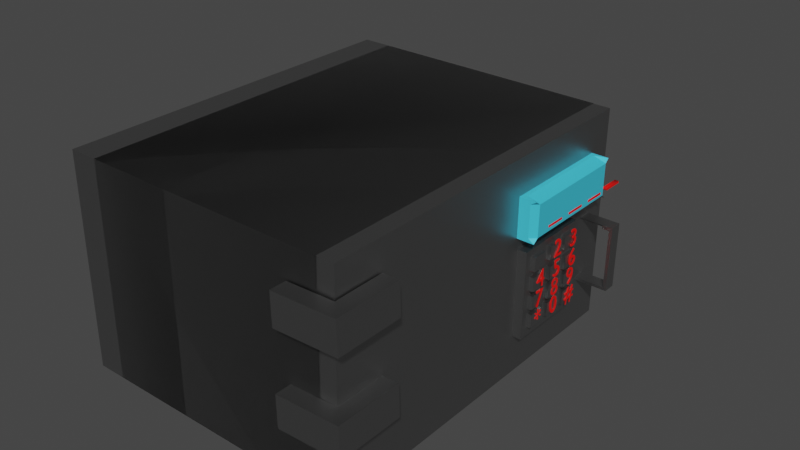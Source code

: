 # Source: safe_med_tal.blend  (saved by Blender 4.0.36; exported with 4.5.12 LTS)
import bpy
from mathutils import Matrix  # noqa: F401  (used for matrix-valued properties, if any)

bpy.ops.wm.read_factory_settings(use_empty=True)
scene = bpy.context.scene
scene.name = 'Scene'

# ---- collections
col_collection = bpy.data.collections.new('Collection'); scene.collection.children.link(col_collection)

# ---- materials (node trees are filled in below, after node groups)
mat_material = bpy.data.materials.new('Material')
mat_material.alpha_threshold = 0.0
mat_material.use_transparent_shadow = False
mat_material.line_color = (0.0, 0.0, 0.0, 1.0)
mat_material_001 = bpy.data.materials.new('Material.001')
mat_material_001.use_transparent_shadow = False
mat_knap_farve = bpy.data.materials.new('knap farve')
mat_knap_farve.use_transparent_shadow = False

# ---- material node trees
mat_material.use_nodes = True; mat_material.node_tree.nodes.clear()
_N = mat_material.node_tree.nodes; _L = mat_material.node_tree.links
n0 = _N.new('ShaderNodeOutputMaterial'); n0.name = 'Material Output'; n0.location = (300, 300)
n1 = _N.new('ShaderNodeBsdfPrincipled'); n1.name = 'Principled BSDF'; n1.location = (10, 300)
n1.distribution = 'GGX'
n1.subsurface_method = 'BURLEY'
n1.inputs[0].default_value = (0.376, 0.376, 0.376, 1.0)
n1.inputs[1].default_value = 100.0
n1.inputs[2].default_value = 0.4
n1.inputs[3].default_value = 1.45
n1.inputs[27].default_value = (0.0, 0.0, 0.0, 1.0)
n1.inputs[28].default_value = 1.0
_L.new(n1.outputs[0], n0.inputs[0])
n0.is_active_output = True
mat_material_001.use_nodes = True; mat_material_001.node_tree.nodes.clear()
_N = mat_material_001.node_tree.nodes; _L = mat_material_001.node_tree.links
n0 = _N.new('ShaderNodeBsdfPrincipled'); n0.name = 'Principled BSDF'; n0.location = (10, 300)
n0.inputs[0].default_value = (0.0525, 0.5916, 0.8011, 1.0)
n0.inputs[3].default_value = 1.45
n1 = _N.new('ShaderNodeOutputMaterial'); n1.name = 'Material Output'; n1.location = (300, 300)
_L.new(n0.outputs[0], n1.inputs[0])
n1.is_active_output = True
mat_knap_farve.use_nodes = True; mat_knap_farve.node_tree.nodes.clear()
_N = mat_knap_farve.node_tree.nodes; _L = mat_knap_farve.node_tree.links
n0 = _N.new('ShaderNodeBsdfPrincipled'); n0.name = 'Principled BSDF'; n0.location = (10, 300)
n0.inputs[0].default_value = (1.0, 0.00244, 0.0, 1.0)
n0.inputs[3].default_value = 1.45
n1 = _N.new('ShaderNodeOutputMaterial'); n1.name = 'Material Output'; n1.location = (300, 300)
_L.new(n0.outputs[0], n1.inputs[0])
n1.is_active_output = True

# ---- world
world_world = bpy.data.worlds.new('World'); scene.world = world_world
world_world.use_nodes = True; world_world.node_tree.nodes.clear()
_N = world_world.node_tree.nodes; _L = world_world.node_tree.links
n0 = _N.new('ShaderNodeOutputWorld'); n0.name = 'World Output'; n0.location = (300, 300)
n1 = _N.new('ShaderNodeBackground'); n1.name = 'Background'; n1.location = (10, 300)
n1.inputs[0].default_value = (0.05088, 0.05088, 0.05088, 1.0)
_L.new(n1.outputs[0], n0.inputs[0])
n0.is_active_output = True
world_world.color = (0.05088, 0.05088, 0.05088)
world_world.use_sun_shadow = False
world_world.sun_shadow_jitter_overblur = 0.0

# ---- meshes
me_cube = bpy.data.meshes.new('Cube')
me_cube.from_pydata([(1.0, 1.0, 0.5796), (1.0, 1.0, -1.0), (1.0, -1.698, 0.5796), (1.0, -1.698, -1.0), (-1.0, 1.0, 0.5796), (-1.0, 1.0, -1.0), (-1.0, -1.698, 0.5796), (-1.0, -1.698, -1.0), (-0.1632, 1.0, 0.5796), (-0.1632, 1.0, -1.0), (-0.1632, -1.698, 0.5796), (-0.1632, -1.698, -1.0), (-0.789, 1.0, 0.5796), (-0.789, 1.0, -1.0), (-0.789, -1.698, 0.5796), (-0.789, -1.698, -1.0), (0.9804, -1.694, -0.9995), (1.13, -1.688, -1.003), (0.9804, -1.694, 0.5736), (1.13, -1.688, 0.5698), (0.9804, 0.9936, -0.9995), (1.13, 0.999, -1.003), (0.9804, 0.9936, 0.5736), (1.13, 0.999, 0.5698), (1.13, -1.503, -0.7435), (1.254, -1.503, -0.7435), (1.13, -1.503, -0.4542), (1.254, -1.503, -0.4542), (1.13, -0.6566, -0.7435), (1.254, -0.6566, -0.7435), (1.13, -0.6566, -0.4542), (1.254, -0.6566, -0.4542), (1.13, -1.255, -0.3694), (1.13, -1.255, 0.2753), (1.13, -0.6723, -0.3694), (1.13, -0.6723, 0.2753), (1.199, -0.843, -0.3225), (1.199, -0.843, -0.2199), (1.199, -0.7256, -0.3225), (1.199, -0.7256, -0.2199), (1.197, -1.027, -0.3248), (1.197, -1.027, -0.2222), (1.197, -0.9092, -0.3248), (1.197, -0.9092, -0.2222), (1.194, -1.198, -0.327), (1.194, -1.198, -0.2244), (1.194, -1.081, -0.327), (1.194, -1.081, -0.2244), (1.198, -1.215, -0.1724), (1.198, -1.215, -0.06979), (1.198, -1.098, -0.1724), (1.198, -1.098, -0.06979), (1.197, -1.216, -0.0341), (1.197, -1.216, 0.06853), (1.197, -1.099, -0.0341), (1.197, -1.099, 0.06853), (1.198, -1.217, 0.09971), (1.198, -1.217, 0.2023), (1.198, -1.099, 0.09971), (1.198, -1.099, 0.2023), (1.196, -1.032, 0.1013), (1.196, -1.032, 0.2039), (1.196, -0.9147, 0.1013), (1.196, -0.9147, 0.2039), (1.198, -1.033, -0.03281), (1.198, -1.033, 0.06982), (1.198, -0.9153, -0.03281), (1.198, -0.9153, 0.06982), (1.2, -1.031, -0.1765), (1.2, -1.031, -0.07389), (1.2, -0.9134, -0.1765), (1.2, -0.9134, -0.07389), (1.199, -0.8426, -0.174), (1.199, -0.8426, -0.07136), (1.199, -0.7252, -0.174), (1.199, -0.7252, -0.07136), (1.199, -0.8441, -0.03713), (1.199, -0.8441, 0.0655), (1.199, -0.7267, -0.03713), (1.199, -0.7267, 0.0655), (1.198, -0.8442, 0.1005), (1.198, -0.8442, 0.2031), (1.198, -0.7269, 0.1005), (1.198, -0.7269, 0.2031), (1.13, -0.6973, -0.4542), (1.13, -0.6973, -0.7435), (1.13, -1.473, -0.4542), (1.13, -1.473, -0.7435), (0.9804, -1.694, -0.2129), (1.13, -1.688, -0.2167), (0.9804, 0.9936, -0.2129), (1.13, 0.999, -0.2167), (1.13, -1.503, -0.4831), (1.13, -0.6566, -0.4831), (1.254, -0.6973, -0.4831), (1.13, -0.6973, -0.4831), (1.13, -1.473, -0.4831), (1.254, -1.473, -0.4831), (1.13, -1.503, -0.7154), (1.254, -0.6973, -0.7154), (1.13, -0.6973, -0.7154), (1.13, -1.473, -0.7154), (1.254, -1.473, -0.7154), (1.13, -0.6566, -0.7154), (1.254, -1.473, -0.4831), (1.254, -1.503, -0.4543), (1.254, -1.473, -0.7154), (1.254, -1.503, -0.7434), (1.254, -0.6973, -0.4831), (1.254, -0.6566, -0.4543), (1.254, -0.6973, -0.7154), (1.254, -0.6566, -0.7434), (1.254, -0.6973, -0.4831), (1.254, -0.6567, -0.4542), (1.254, -1.473, -0.4831), (1.206, -1.473, -0.4542), (1.254, -1.503, -0.4542), (1.254, -0.6973, -0.7154), (1.254, -0.6567, -0.7435), (1.254, -1.473, -0.7154), (1.254, -1.503, -0.7435), (1.148, 0.6389, -0.5638), (1.14, 0.6389, -0.7944), (1.148, 1.01, -0.563), (1.148, 0.8439, -0.5638), (1.148, 0.7003, -0.5638), (1.14, 0.7003, -0.7944), (1.14, 0.8439, -0.7944), (1.14, 1.01, -0.7936), (0.7967, 1.01, -0.7816), (0.8048, 1.01, -0.551), (1.138, 0.6266, 0.1057), (1.129, 0.6266, -0.1249), (1.137, 0.9979, 0.1064), (1.138, 0.8317, 0.1057), (1.138, 0.6881, 0.1057), (1.129, 0.6881, -0.1249), (1.129, 0.8317, -0.1249), (1.129, 0.9979, -0.1242), (0.7864, 0.9979, -0.1122), (0.7866, 1.12, -0.1129), (0.7947, 1.12, 0.1177), (0.7945, 0.9979, 0.1184), (1.13, -1.527, -0.2912), (1.3, -1.527, -0.2912), (1.134, -1.524, -0.2644), (1.304, -1.524, -0.2644), (1.13, -1.433, -0.2912), (1.3, -1.433, -0.2912), (1.128, -1.458, -0.2668), (1.298, -1.458, -0.2668), (1.3, -1.527, -0.2912), (1.3, -1.526, -0.2648), (1.3, -1.432, -0.2648), (1.3, -1.433, -0.2912), (1.125, -1.527, 0.1722), (1.125, -1.433, 0.1722), (1.125, -1.527, 0.1926), (1.125, -1.433, 0.1926)], [], [(0, 4, 6, 2), (3, 2, 6, 7), (7, 6, 4, 5), (5, 1, 3, 7), (1, 0, 8, 9), (5, 4, 0, 1), (10, 11, 15, 14), (3, 1, 9, 11), (0, 2, 10, 8), (2, 3, 11, 10), (13, 12, 14, 15), (8, 10, 14, 12), (9, 8, 12, 13), (11, 9, 13, 15), (88, 89, 19, 18), (18, 19, 23, 22), (90, 91, 21, 20), (20, 21, 17, 16), (88, 90, 20, 16), (91, 89, 17, 21), (97, 104, 106, 102), (112, 114, 97, 94), (100, 103, 28, 85), (33, 35, 34, 32), (37, 39, 38, 36), (41, 43, 42, 40), (45, 47, 46, 44), (49, 51, 50, 48), (53, 55, 54, 52), (57, 59, 58, 56), (61, 63, 62, 60), (65, 67, 66, 64), (69, 71, 70, 68), (73, 75, 74, 72), (77, 79, 78, 76), (81, 83, 82, 80), (101, 100, 85, 87), (114, 116, 27, 105, 104, 97), (98, 101, 87, 24), (102, 106, 107, 25, 120, 119), (23, 19, 89, 91), (18, 22, 90, 88), (22, 23, 91, 90), (16, 17, 89, 88), (26, 86, 96, 92), (86, 84, 95, 96), (108, 94, 99, 110), (84, 30, 93, 95), (92, 96, 101, 98), (96, 95, 100, 101), (99, 102, 119, 117), (95, 93, 103, 100), (114, 115, 116), (31, 113, 112, 94, 108, 109), (111, 110, 99, 117, 118, 29), (122, 121, 125, 126), (126, 125, 124, 127), (127, 124, 123, 128), (128, 123, 130, 129), (132, 131, 135, 136), (136, 135, 134, 137), (137, 134, 133, 138), (139, 142, 141, 140), (138, 133, 142, 139), (145, 149, 147, 143), (146, 144, 151, 152), (144, 148, 154, 151), (150, 146, 152, 153), (148, 150, 153, 154), (156, 155, 157, 158)])
_uv = me_cube.uv_layers.new(name='UVMap')
_uv.uv.foreach_set('vector', [0.625, 0.5, 0.875, 0.5, 0.875, 0.75, 0.625, 0.75, 0.375, 0.75, 0.625, 0.75, 0.625, 1.0, 0.375, 1.0, 0.375, 0.0, 0.625, 0.0, 0.625, 0.25, 0.375, 0.25, 0.125, 0.5, 0.375, 0.5, 0.375, 0.75, 0.125, 0.75, 0.375, 0.5, 0.625, 0.5, 0.625, 0.5, 0.375, 0.5, 0.375, 0.25, 0.625, 0.25, 0.625, 0.5, 0.375, 0.5, 0.625, 0.75, 0.375, 0.75, 0.375, 0.75, 0.625, 0.75, 0.375, 0.75, 0.375, 0.5, 0.375, 0.5, 0.375, 0.75, 0.625, 0.5, 0.625, 0.75, 0.625, 0.75, 0.625, 0.5, 0.625, 0.75, 0.375, 0.75, 0.375, 0.75, 0.625, 0.75, 0.375, 0.5, 0.625, 0.5, 0.625, 0.75, 0.375, 0.75, 0.625, 0.5, 0.625, 0.75, 0.625, 0.75, 0.625, 0.5, 0.375, 0.5, 0.625, 0.5, 0.625, 0.5, 0.375, 0.5, 0.375, 0.75, 0.375, 0.5, 0.375, 0.5, 0.375, 0.75, 0.375, 0.125, 0.625, 0.125, 0.625, 0.25, 0.375, 0.25, 0.375, 0.25, 0.625, 0.25, 0.625, 0.5, 0.375, 0.5, 0.375, 0.625, 0.625, 0.625, 0.625, 0.75, 0.375, 0.75, 0.375, 0.75, 0.625, 0.75, 0.625, 1.0, 0.375, 1.0, 0.125, 0.625, 0.375, 0.625, 0.375, 0.75, 0.125, 0.75, 0.625, 0.625, 0.875, 0.625, 0.875, 0.75, 0.625, 0.75, 0.8659, 0.525, 0.8659, 0.525, 0.8659, 0.7258, 0.8659, 0.7258, 0.637, 0.525, 0.8659, 0.525, 0.8659, 0.525, 0.637, 0.525, 0.363, 0.7258, 0.375, 0.7258, 0.375, 0.75, 0.363, 0.75, 0.125, 0.5, 0.375, 0.5, 0.375, 0.75, 0.125, 0.75, 0.125, 0.5, 0.375, 0.5, 0.375, 0.75, 0.125, 0.75, 0.125, 0.5, 0.375, 0.5, 0.375, 0.75, 0.125, 0.75, 0.125, 0.5, 0.375, 0.5, 0.375, 0.75, 0.125, 0.75, 0.125, 0.5, 0.375, 0.5, 0.375, 0.75, 0.125, 0.75, 0.125, 0.5, 0.375, 0.5, 0.375, 0.75, 0.125, 0.75, 0.125, 0.5, 0.375, 0.5, 0.375, 0.75, 0.125, 0.75, 0.125, 0.5, 0.375, 0.5, 0.375, 0.75, 0.125, 0.75, 0.125, 0.5, 0.375, 0.5, 0.375, 0.75, 0.125, 0.75, 0.125, 0.5, 0.375, 0.5, 0.375, 0.75, 0.125, 0.75, 0.125, 0.5, 0.375, 0.5, 0.375, 0.75, 0.125, 0.75, 0.125, 0.5, 0.375, 0.5, 0.375, 0.75, 0.125, 0.75, 0.125, 0.5, 0.375, 0.5, 0.375, 0.75, 0.125, 0.75, 0.1341, 0.7258, 0.363, 0.7258, 0.363, 0.75, 0.1341, 0.75, 0.8659, 0.525, 0.875, 0.5, 0.875, 0.5, 0.875, 0.5, 0.8659, 0.525, 0.8659, 0.525, 0.125, 0.7258, 0.1341, 0.7258, 0.1341, 0.75, 0.125, 0.75, 0.8659, 0.7258, 0.8659, 0.7258, 0.875, 0.75, 0.875, 0.75, 0.875, 0.75, 0.8659, 0.7258, 0.625, 0.5, 0.875, 0.5, 0.875, 0.625, 0.625, 0.625, 0.125, 0.5, 0.375, 0.5, 0.375, 0.625, 0.125, 0.625, 0.375, 0.5, 0.625, 0.5, 0.625, 0.625, 0.375, 0.625, 0.375, 0.0, 0.625, 0.0, 0.625, 0.125, 0.375, 0.125, 0.125, 0.5, 0.1341, 0.5, 0.1341, 0.525, 0.125, 0.525, 0.1341, 0.5, 0.363, 0.5, 0.363, 0.525, 0.1341, 0.525, 0.637, 0.525, 0.637, 0.525, 0.637, 0.7258, 0.637, 0.7258, 0.363, 0.5, 0.375, 0.5, 0.375, 0.525, 0.363, 0.525, 0.125, 0.525, 0.1341, 0.525, 0.1341, 0.7258, 0.125, 0.7258, 0.1341, 0.525, 0.363, 0.525, 0.363, 0.7258, 0.1341, 0.7258, 0.637, 0.7258, 0.8659, 0.7258, 0.8659, 0.7258, 0.637, 0.7258, 0.363, 0.525, 0.375, 0.525, 0.375, 0.7258, 0.363, 0.7258, 0.8659, 0.525, 0.8659, 0.5, 0.875, 0.5, 0.625, 0.5, 0.625, 0.5, 0.637, 0.525, 0.637, 0.525, 0.637, 0.525, 0.625, 0.5, 0.625, 0.75, 0.637, 0.7258, 0.637, 0.7258, 0.637, 0.7258, 0.625, 0.75, 0.625, 0.75, 0.625, 0.5, -1.572, 0.5, -1.572, 0.5621, 0.625, 0.5621, 0.625, 0.5621, -1.572, 0.5621, -1.572, 0.6246, 0.625, 0.6246, 0.625, 0.6246, -1.572, 0.6246, -1.572, 0.6871, 0.6092, 0.691, 0.6092, 0.691, -1.572, 0.6871, -1.572, 0.6871, 0.625, 0.6943, 0.625, 0.5, -1.572, 0.5, -1.572, 0.5621, 0.625, 0.5621, 0.625, 0.5621, -1.572, 0.5621, -1.572, 0.6246, 0.625, 0.6246, 0.625, 0.6246, -1.572, 0.6246, -1.572, 0.6871, 0.6092, 0.691, 0.625, 0.6943, -1.572, 0.6871, -1.572, 0.75, 0.625, 0.7571, 0.6092, 0.691, -1.572, 0.6871, -1.572, 0.6871, 0.625, 0.6943, 0.125, 0.5, 0.375, 0.5, 0.375, 0.75, 0.125, 0.75, 0.625, 0.25, 0.625, 0.0, 0.625, 0.0, 0.625, 0.25, 0.625, 1.0, 0.625, 0.75, 0.625, 0.75, 0.625, 1.0, 0.625, 0.5, 0.625, 0.25, 0.625, 0.25, 0.625, 0.5, 0.625, 0.75, 0.625, 0.5, 0.625, 0.5, 0.625, 0.75, 0.625, 0.5, 0.625, 0.25, 0.625, 0.25, 0.625, 0.5])
me_cube.materials.append(mat_material)
me_cube.use_remesh_preserve_volume = False
me_cube.use_remesh_preserve_attributes = False
me_cube.use_mirror_vertex_groups = False
me_cube.update()
me_cube_001 = bpy.data.meshes.new('Cube.001')
me_cube_001.from_pydata([(1.3, -1.48, -0.2912), (1.3, -1.432, -0.278), (1.3, -1.479, -0.2648), (1.3, -1.526, -0.278), (1.3, -1.48, -0.2912), (1.13, -1.48, -0.2912), (1.215, -1.433, -0.2912), (1.299, -1.445, -0.279), (1.129, -1.445, -0.279), (1.213, -1.458, -0.2668), (1.301, -1.491, -0.2656), (1.131, -1.491, -0.2656), (1.219, -1.524, -0.2644), (1.302, -1.525, -0.2778), (1.215, -1.527, -0.2912), (1.132, -1.525, -0.2778), (1.13, -1.527, -0.2912), (1.3, -1.527, -0.2912), (1.134, -1.524, -0.2644), (1.304, -1.524, -0.2644), (1.13, -1.433, -0.2912), (1.3, -1.433, -0.2912), (1.128, -1.458, -0.2668), (1.298, -1.458, -0.2668), (1.3, -1.527, -0.2912), (1.3, -1.526, -0.2648), (1.3, -1.432, -0.2648), (1.3, -1.433, -0.2912), (1.35, -1.527, -0.2912), (1.351, -1.526, -0.2648), (1.351, -1.432, -0.2648), (1.35, -1.433, -0.2912), (1.374, -1.527, -0.2912), (1.374, -1.527, -0.1966), (1.374, -1.433, -0.1966), (1.374, -1.433, -0.2912), (1.35, -1.527, 0.1722), (1.35, -1.433, 0.1722), (1.374, -1.527, 0.1722), (1.374, -1.433, 0.1722), (1.35, -1.527, 0.1926), (1.35, -1.433, 0.1926), (1.374, -1.527, 0.1926), (1.374, -1.433, 0.1926), (1.125, -1.527, 0.1722), (1.125, -1.433, 0.1722), (1.125, -1.527, 0.1926), (1.125, -1.433, 0.1926), (1.351, -1.526, -0.278), (1.351, -1.479, -0.2648), (1.351, -1.432, -0.278), (1.35, -1.48, -0.2912), (1.325, -1.433, -0.2912), (1.325, -1.527, -0.2912), (1.325, -1.526, -0.2648), (1.325, -1.432, -0.2648), (1.374, -1.527, -0.2439), (1.374, -1.48, -0.1966), (1.374, -1.433, -0.2439), (1.374, -1.48, -0.2912), (1.362, -1.432, -0.2307), (1.362, -1.433, -0.2912), (1.362, -1.527, -0.2912), (1.362, -1.526, -0.2307), (1.35, -1.48, 0.1722), (1.374, -1.48, 0.1722), (1.362, -1.433, 0.1722), (1.362, -1.527, 0.1722), (1.351, -1.526, -0.04632), (1.351, -1.432, -0.04632), (1.374, -1.433, -0.01218), (1.374, -1.527, -0.01218), (1.35, -1.48, 0.1926), (1.374, -1.48, 0.1926), (1.362, -1.433, 0.1926), (1.362, -1.527, 0.1926), (1.374, -1.527, 0.1824), (1.35, -1.527, 0.1824), (1.374, -1.433, 0.1824), (1.35, -1.433, 0.1824), (1.125, -1.48, 0.1722), (1.125, -1.48, 0.1926), (1.125, -1.527, 0.1824), (1.125, -1.433, 0.1824), (1.238, -1.433, 0.1926), (1.238, -1.527, 0.1926), (1.238, -1.433, 0.1722), (1.238, -1.527, 0.1722), (1.238, -1.48, 0.1722), (1.238, -1.527, 0.1824), (1.238, -1.433, 0.1824), (1.238, -1.48, 0.1926), (1.362, -1.433, 0.1824), (1.374, -1.48, 0.1824), (1.362, -1.48, 0.1926), (1.374, -1.48, -0.01218), (1.362, -1.527, -0.02925), (1.362, -1.433, -0.02925), (1.362, -1.527, 0.1824), (1.351, -1.479, -0.04632), (1.362, -1.48, -0.2912), (1.362, -1.527, -0.261), (1.374, -1.48, -0.2439), (1.325, -1.526, -0.278), (1.325, -1.432, -0.278), (1.325, -1.479, -0.2648), (1.362, -1.433, -0.261), (1.325, -1.48, -0.2912), (1.215, -1.48, -0.2912), (1.214, -1.445, -0.279), (1.216, -1.491, -0.2656), (1.217, -1.525, -0.2778)], [], [(57, 34, 70, 95), (33, 57, 95, 71), (71, 95, 65, 38), (72, 40, 75, 94), (41, 72, 94, 74), (74, 94, 73, 43), (65, 39, 78, 93), (38, 65, 93, 76), (76, 93, 73, 42), (66, 37, 79, 92), (39, 66, 92, 78), (78, 92, 74, 43), (72, 41, 84, 91), (40, 72, 91, 85), (85, 91, 81, 46), (79, 37, 86, 90), (41, 79, 90, 84), (84, 90, 83, 47), (77, 40, 85, 89), (36, 77, 89, 87), (87, 89, 82, 44), (64, 36, 87, 88), (37, 64, 88, 86), (86, 88, 80, 45), (111, 13, 19, 12), (110, 10, 23, 9), (109, 7, 21, 6), (108, 4, 17, 14), (107, 52, 31, 51), (106, 60, 34, 58), (105, 54, 29, 49), (104, 55, 30, 50), (103, 53, 28, 48), (102, 56, 32, 59), (101, 62, 32, 56), (100, 61, 35, 59), (99, 68, 36, 64), (98, 76, 42, 75), (97, 69, 37, 66), (96, 71, 38, 67), (95, 70, 39, 65), (94, 75, 42, 73), (93, 78, 43, 73), (92, 79, 41, 74), (91, 84, 47, 81), (90, 86, 45, 83), (89, 85, 46, 82), (88, 87, 44, 80), (68, 96, 67, 36), (29, 63, 96, 68), (63, 33, 71, 96), (70, 97, 66, 39), (34, 60, 97, 70), (60, 30, 69, 97), (77, 98, 75, 40), (36, 67, 98, 77), (67, 38, 76, 98), (69, 99, 64, 37), (30, 49, 99, 69), (49, 29, 68, 99), (62, 100, 59, 32), (28, 51, 100, 62), (51, 31, 61, 100), (63, 101, 56, 33), (29, 48, 101, 63), (48, 28, 62, 101), (58, 102, 59, 35), (34, 57, 102, 58), (57, 33, 56, 102), (54, 103, 48, 29), (25, 3, 103, 54), (3, 24, 53, 103), (52, 104, 50, 31), (27, 1, 104, 52), (1, 26, 55, 104), (55, 105, 49, 30), (26, 2, 105, 55), (2, 25, 54, 105), (61, 106, 58, 35), (31, 50, 106, 61), (50, 30, 60, 106), (53, 107, 51, 28), (24, 0, 107, 53), (0, 27, 52, 107), (5, 108, 14, 16), (20, 6, 108, 5), (6, 21, 4, 108), (8, 109, 6, 20), (22, 9, 109, 8), (9, 23, 7, 109), (11, 110, 9, 22), (18, 12, 110, 11), (12, 19, 10, 110), (15, 111, 12, 18), (16, 14, 111, 15), (14, 17, 13, 111)])
_uv = me_cube_001.uv_layers.new(name='UVMap')
_uv.uv.foreach_set('vector', [0.75, 0.5, 0.625, 0.5, 0.625, 0.5, 0.75, 0.5, 0.875, 0.5, 0.75, 0.5, 0.75, 0.5, 0.875, 0.5, 0.875, 0.5, 0.75, 0.5, 0.75, 0.5, 0.875, 0.5, 0.625, 0.375, 0.625, 0.25, 0.625, 0.25, 0.625, 0.375, 0.625, 0.5, 0.625, 0.375, 0.625, 0.375, 0.625, 0.5, 0.625, 0.5, 0.625, 0.375, 0.625, 0.375, 0.625, 0.5, 0.75, 0.5, 0.625, 0.5, 0.625, 0.5, 0.75, 0.5, 0.875, 0.5, 0.75, 0.5, 0.75, 0.5, 0.875, 0.5, 0.875, 0.5, 0.75, 0.5, 0.75, 0.5, 0.875, 0.5, 0.625, 0.5, 0.625, 0.5, 0.625, 0.5, 0.625, 0.5, 0.625, 0.5, 0.625, 0.5, 0.625, 0.5, 0.625, 0.5, 0.625, 0.5, 0.625, 0.5, 0.625, 0.5, 0.625, 0.5, 0.625, 0.375, 0.625, 0.5, 0.625, 0.5, 0.625, 0.375, 0.625, 0.25, 0.625, 0.375, 0.625, 0.375, 0.625, 0.25, 0.625, 0.25, 0.625, 0.375, 0.625, 0.375, 0.625, 0.25, 0.625, 0.5, 0.625, 0.5, 0.625, 0.5, 0.625, 0.5, 0.625, 0.5, 0.625, 0.5, 0.625, 0.5, 0.625, 0.5, 0.625, 0.5, 0.625, 0.5, 0.625, 0.5, 0.625, 0.5, 0.625, 0.25, 0.625, 0.25, 0.625, 0.25, 0.625, 0.25, 0.625, 0.25, 0.625, 0.25, 0.625, 0.25, 0.625, 0.25, 0.625, 0.25, 0.625, 0.25, 0.625, 0.25, 0.625, 0.25, 0.625, 0.375, 0.625, 0.25, 0.625, 0.25, 0.625, 0.375, 0.625, 0.5, 0.625, 0.375, 0.625, 0.375, 0.625, 0.5, 0.625, 0.5, 0.625, 0.375, 0.625, 0.375, 0.625, 0.5, 0.5, 0.125, 0.625, 0.125, 0.625, 0.25, 0.5, 0.25, 0.5, 0.375, 0.625, 0.375, 0.625, 0.5, 0.5, 0.5, 0.5, 0.625, 0.625, 0.625, 0.625, 0.75, 0.5, 0.75, 0.5, 0.875, 0.625, 0.875, 0.625, 1.0, 0.5, 1.0, 0.625, 0.875, 0.625, 0.75, 0.625, 0.75, 0.625, 0.875, 0.625, 0.625, 0.625, 0.5, 0.625, 0.5, 0.625, 0.625, 0.625, 0.375, 0.625, 0.25, 0.625, 0.25, 0.625, 0.375, 0.625, 0.625, 0.625, 0.5, 0.625, 0.5, 0.625, 0.625, 0.625, 0.125, 0.625, 0.0, 0.625, 0.0, 0.625, 0.125, 0.75, 0.625, 0.875, 0.625, 0.875, 0.75, 0.75, 0.75, 0.625, 0.125, 0.625, 0.0, 0.625, 0.0, 0.625, 0.125, 0.625, 0.875, 0.625, 0.75, 0.625, 0.75, 0.625, 0.875, 0.625, 0.375, 0.625, 0.25, 0.625, 0.25, 0.625, 0.375, 0.625, 0.25, 0.625, 0.25, 0.625, 0.25, 0.625, 0.25, 0.625, 0.5, 0.625, 0.5, 0.625, 0.5, 0.625, 0.5, 0.625, 0.25, 0.625, 0.25, 0.625, 0.25, 0.625, 0.25, 0.75, 0.5, 0.625, 0.5, 0.625, 0.5, 0.75, 0.5, 0.625, 0.375, 0.625, 0.25, 0.625, 0.25, 0.625, 0.375, 0.75, 0.5, 0.625, 0.5, 0.625, 0.5, 0.75, 0.5, 0.625, 0.5, 0.625, 0.5, 0.625, 0.5, 0.625, 0.5, 0.625, 0.375, 0.625, 0.5, 0.625, 0.5, 0.625, 0.375, 0.625, 0.5, 0.625, 0.5, 0.625, 0.5, 0.625, 0.5, 0.625, 0.25, 0.625, 0.25, 0.625, 0.25, 0.625, 0.25, 0.625, 0.375, 0.625, 0.25, 0.625, 0.25, 0.625, 0.375, 0.625, 0.25, 0.625, 0.25, 0.625, 0.25, 0.625, 0.25, 0.625, 0.25, 0.625, 0.25, 0.625, 0.25, 0.625, 0.25, 0.625, 0.25, 0.625, 0.25, 0.625, 0.25, 0.625, 0.25, 0.625, 0.5, 0.625, 0.5, 0.625, 0.5, 0.625, 0.5, 0.625, 0.5, 0.625, 0.5, 0.625, 0.5, 0.625, 0.5, 0.625, 0.5, 0.625, 0.5, 0.625, 0.5, 0.625, 0.5, 0.625, 0.25, 0.625, 0.25, 0.625, 0.25, 0.625, 0.25, 0.625, 0.25, 0.625, 0.25, 0.625, 0.25, 0.625, 0.25, 0.625, 0.25, 0.625, 0.25, 0.625, 0.25, 0.625, 0.25, 0.625, 0.5, 0.625, 0.375, 0.625, 0.375, 0.625, 0.5, 0.625, 0.5, 0.625, 0.375, 0.625, 0.375, 0.625, 0.5, 0.625, 0.375, 0.625, 0.25, 0.625, 0.25, 0.625, 0.375, 0.625, 1.0, 0.625, 0.875, 0.625, 0.875, 0.625, 1.0, 0.625, 1.0, 0.625, 0.875, 0.625, 0.875, 0.625, 1.0, 0.625, 0.875, 0.625, 0.75, 0.625, 0.75, 0.625, 0.875, 0.625, 0.25, 0.625, 0.125, 0.625, 0.125, 0.625, 0.25, 0.625, 0.25, 0.625, 0.125, 0.625, 0.125, 0.625, 0.25, 0.625, 0.125, 0.625, 0.0, 0.625, 0.0, 0.625, 0.125, 0.625, 0.625, 0.75, 0.625, 0.75, 0.75, 0.625, 0.75, 0.625, 0.5, 0.75, 0.5, 0.75, 0.625, 0.625, 0.625, 0.75, 0.5, 0.875, 0.5, 0.875, 0.625, 0.75, 0.625, 0.625, 0.25, 0.625, 0.125, 0.625, 0.125, 0.625, 0.25, 0.625, 0.25, 0.625, 0.125, 0.625, 0.125, 0.625, 0.25, 0.625, 0.125, 0.625, 0.0, 0.625, 0.0, 0.625, 0.125, 0.625, 0.75, 0.625, 0.625, 0.625, 0.625, 0.625, 0.75, 0.625, 0.75, 0.625, 0.625, 0.625, 0.625, 0.625, 0.75, 0.625, 0.625, 0.625, 0.5, 0.625, 0.5, 0.625, 0.625, 0.625, 0.5, 0.625, 0.375, 0.625, 0.375, 0.625, 0.5, 0.625, 0.5, 0.625, 0.375, 0.625, 0.375, 0.625, 0.5, 0.625, 0.375, 0.625, 0.25, 0.625, 0.25, 0.625, 0.375, 0.625, 0.75, 0.625, 0.625, 0.625, 0.625, 0.625, 0.75, 0.625, 0.75, 0.625, 0.625, 0.625, 0.625, 0.625, 0.75, 0.625, 0.625, 0.625, 0.5, 0.625, 0.5, 0.625, 0.625, 0.625, 1.0, 0.625, 0.875, 0.625, 0.875, 0.625, 1.0, 0.625, 1.0, 0.625, 0.875, 0.625, 0.875, 0.625, 1.0, 0.625, 0.875, 0.625, 0.75, 0.625, 0.75, 0.625, 0.875, 0.375, 0.875, 0.5, 0.875, 0.5, 1.0, 0.375, 1.0, 0.375, 0.75, 0.5, 0.75, 0.5, 0.875, 0.375, 0.875, 0.5, 0.75, 0.625, 0.75, 0.625, 0.875, 0.5, 0.875, 0.375, 0.625, 0.5, 0.625, 0.5, 0.75, 0.375, 0.75, 0.375, 0.5, 0.5, 0.5, 0.5, 0.625, 0.375, 0.625, 0.5, 0.5, 0.625, 0.5, 0.625, 0.625, 0.5, 0.625, 0.375, 0.375, 0.5, 0.375, 0.5, 0.5, 0.375, 0.5, 0.375, 0.25, 0.5, 0.25, 0.5, 0.375, 0.375, 0.375, 0.5, 0.25, 0.625, 0.25, 0.625, 0.375, 0.5, 0.375, 0.375, 0.125, 0.5, 0.125, 0.5, 0.25, 0.375, 0.25, 0.375, 0.0, 0.5, 0.0, 0.5, 0.125, 0.375, 0.125, 0.5, 0.0, 0.625, 0.0, 0.625, 0.125, 0.5, 0.125])
me_cube_001.materials.append(mat_material)
me_cube_001.use_remesh_preserve_volume = False
me_cube_001.use_remesh_preserve_attributes = False
me_cube_001.use_mirror_vertex_groups = False
me_cube_001.update()
me_cube_002 = bpy.data.meshes.new('Cube.002')
me_cube_002.from_pydata([(1.13, -1.503, -0.7435), (1.254, -1.503, -0.7435), (1.13, -1.503, -0.4542), (1.254, -1.503, -0.4542), (1.13, -0.6566, -0.7435), (1.254, -0.6566, -0.7435), (1.13, -0.6566, -0.4542), (1.254, -0.6566, -0.4542), (1.13, -0.6973, -0.4542), (1.13, -0.6973, -0.7435), (1.13, -1.473, -0.4542), (1.13, -1.473, -0.7435), (1.13, -1.503, -0.4831), (1.13, -0.6566, -0.4831), (1.254, -0.6973, -0.4831), (1.254, -1.473, -0.4831), (1.13, -1.503, -0.7154), (1.254, -0.6973, -0.7154), (1.254, -1.473, -0.7154), (1.13, -0.6566, -0.7154), (1.22, -1.503, -0.4831), (1.254, -1.473, -0.4831), (1.254, -1.503, -0.4543), (1.254, -1.473, -0.7154), (1.22, -1.503, -0.7154), (1.254, -1.503, -0.7434), (1.254, -0.6973, -0.4831), (1.211, -0.6566, -0.4831), (1.254, -0.6566, -0.4543), (1.211, -0.6566, -0.7154), (1.254, -0.6973, -0.7154), (1.254, -0.6566, -0.7434), (1.206, -0.6973, -0.4542), (1.254, -0.6973, -0.4831), (1.254, -0.6567, -0.4542), (1.254, -1.473, -0.4831), (1.206, -1.473, -0.4542), (1.254, -1.503, -0.4542), (1.254, -0.6973, -0.7154), (1.162, -0.6973, -0.7435), (1.254, -0.6567, -0.7435), (1.162, -1.473, -0.7435), (1.254, -1.473, -0.7154), (1.254, -1.503, -0.7435)], [], [(19, 29, 31, 5, 4), (9, 39, 41, 11), (4, 5, 40, 39, 9), (10, 36, 32, 8), (16, 24, 20, 12), (13, 27, 29, 19), (12, 20, 22, 3, 2), (11, 41, 43, 1, 0), (14, 15, 18, 17), (0, 1, 25, 24, 16), (8, 32, 34, 7, 6), (20, 21, 22), (23, 24, 25), (23, 21, 20, 24), (2, 3, 37, 36, 10), (26, 27, 28), (29, 30, 31), (26, 30, 29, 27), (6, 7, 28, 27, 13), (32, 33, 34), (35, 33, 32, 36), (38, 39, 40), (41, 42, 43), (38, 42, 41, 39)])
_uv = me_cube_002.uv_layers.new(name='UVMap')
_uv.uv.foreach_set('vector', [0.375, 0.7258, 0.538, 0.7258, 0.625, 0.75, 0.625, 0.75, 0.375, 0.75, 0.375, 0.762, 0.4387, 0.762, 0.4387, 0.9909, 0.375, 0.9909, 0.375, 0.75, 0.625, 0.75, 0.625, 0.75, 0.4387, 0.762, 0.375, 0.762, 0.375, 0.2591, 0.5278, 0.2591, 0.5278, 0.488, 0.375, 0.488, 0.375, 0.02424, 0.5569, 0.02424, 0.5569, 0.225, 0.375, 0.225, 0.375, 0.525, 0.538, 0.525, 0.538, 0.7258, 0.375, 0.7258, 0.375, 0.225, 0.5569, 0.225, 0.625, 0.25, 0.625, 0.25, 0.375, 0.25, 0.375, 0.9909, 0.4387, 0.9909, 0.625, 1.0, 0.625, 1.0, 0.375, 1.0, 0.637, 0.525, 0.8659, 0.525, 0.8659, 0.7258, 0.637, 0.7258, 0.375, 0.0, 0.625, 0.0, 0.625, 4.322e-05, 0.5569, 0.02424, 0.375, 0.02424, 0.375, 0.488, 0.5278, 0.488, 0.625, 0.5, 0.625, 0.5, 0.375, 0.5, 0.5569, 0.225, 0.625, 0.225, 0.625, 0.25, 0.625, 0.02424, 0.5569, 0.02424, 0.625, 4.322e-05, 0.625, 0.02424, 0.625, 0.225, 0.5569, 0.225, 0.5569, 0.02424, 0.375, 0.25, 0.625, 0.25, 0.625, 0.25, 0.5278, 0.2591, 0.375, 0.2591, 0.637, 0.525, 0.625, 0.525, 0.625, 0.5, 0.538, 0.7258, 0.625, 0.7258, 0.625, 0.75, 0.637, 0.525, 0.637, 0.7258, 0.538, 0.7258, 0.538, 0.525, 0.375, 0.5, 0.625, 0.5, 0.625, 0.5, 0.538, 0.525, 0.375, 0.525, 0.637, 0.5, 0.637, 0.525, 0.625, 0.5, 0.8659, 0.525, 0.637, 0.525, 0.637, 0.5, 0.8659, 0.5, 0.625, 0.762, 0.4387, 0.762, 0.625, 0.75, 0.4387, 0.9909, 0.625, 0.9909, 0.625, 1.0, 0.625, 0.762, 0.625, 0.9909, 0.4387, 0.9909, 0.4387, 0.762])
me_cube_002.materials.append(mat_material_001)
me_cube_002.use_remesh_preserve_volume = False
me_cube_002.use_remesh_preserve_attributes = False
me_cube_002.use_mirror_vertex_groups = False
me_cube_002.update()
me_cube_003 = bpy.data.meshes.new('Cube.003')
me_cube_003.from_pydata([(1.13, -1.255, -0.3694), (1.199, -1.255, -0.3694), (1.13, -1.255, 0.2753), (1.199, -1.255, 0.2753), (1.13, -0.6723, -0.3694), (1.199, -0.6723, -0.3694), (1.13, -0.6723, 0.2753), (1.199, -0.6723, 0.2753), (1.199, -0.843, -0.3225), (1.233, -0.843, -0.3225), (1.199, -0.843, -0.2199), (1.233, -0.843, -0.2199), (1.199, -0.7256, -0.3225), (1.233, -0.7256, -0.3225), (1.199, -0.7256, -0.2199), (1.233, -0.7256, -0.2199), (1.197, -1.027, -0.3248), (1.23, -1.027, -0.3248), (1.197, -1.027, -0.2222), (1.23, -1.027, -0.2222), (1.197, -0.9092, -0.3248), (1.23, -0.9092, -0.3248), (1.197, -0.9092, -0.2222), (1.23, -0.9092, -0.2222), (1.194, -1.198, -0.327), (1.228, -1.198, -0.327), (1.194, -1.198, -0.2244), (1.228, -1.198, -0.2244), (1.194, -1.081, -0.327), (1.228, -1.081, -0.327), (1.194, -1.081, -0.2244), (1.228, -1.081, -0.2244), (1.198, -1.215, -0.1724), (1.231, -1.215, -0.1724), (1.198, -1.215, -0.06979), (1.231, -1.215, -0.06979), (1.198, -1.098, -0.1724), (1.231, -1.098, -0.1724), (1.198, -1.098, -0.06979), (1.231, -1.098, -0.06979), (1.197, -1.216, -0.0341), (1.231, -1.216, -0.0341), (1.197, -1.216, 0.06853), (1.231, -1.216, 0.06853), (1.197, -1.099, -0.0341), (1.231, -1.099, -0.0341), (1.197, -1.099, 0.06853), (1.231, -1.099, 0.06853), (1.198, -1.217, 0.09971), (1.231, -1.217, 0.09971), (1.198, -1.217, 0.2023), (1.231, -1.217, 0.2023), (1.198, -1.099, 0.09971), (1.231, -1.099, 0.09971), (1.198, -1.099, 0.2023), (1.231, -1.099, 0.2023), (1.196, -1.032, 0.1013), (1.23, -1.032, 0.1013), (1.196, -1.032, 0.2039), (1.23, -1.032, 0.2039), (1.196, -0.9147, 0.1013), (1.23, -0.9147, 0.1013), (1.196, -0.9147, 0.2039), (1.23, -0.9147, 0.2039), (1.198, -1.033, -0.03281), (1.231, -1.033, -0.03281), (1.198, -1.033, 0.06982), (1.231, -1.033, 0.06982), (1.198, -0.9153, -0.03281), (1.231, -0.9153, -0.03281), (1.198, -0.9153, 0.06982), (1.231, -0.9153, 0.06982), (1.2, -1.031, -0.1765), (1.234, -1.031, -0.1765), (1.2, -1.031, -0.07389), (1.234, -1.031, -0.07389), (1.2, -0.9134, -0.1765), (1.234, -0.9134, -0.1765), (1.2, -0.9134, -0.07389), (1.234, -0.9134, -0.07389), (1.199, -0.8426, -0.174), (1.233, -0.8426, -0.174), (1.199, -0.8426, -0.07136), (1.233, -0.8426, -0.07136), (1.199, -0.7252, -0.174), (1.233, -0.7252, -0.174), (1.199, -0.7252, -0.07136), (1.233, -0.7252, -0.07136), (1.199, -0.8441, -0.03713), (1.232, -0.8441, -0.03713), (1.199, -0.8441, 0.0655), (1.232, -0.8441, 0.0655), (1.199, -0.7267, -0.03713), (1.232, -0.7267, -0.03713), (1.199, -0.7267, 0.0655), (1.232, -0.7267, 0.0655), (1.198, -0.8442, 0.1005), (1.232, -0.8442, 0.1005), (1.198, -0.8442, 0.2031), (1.232, -0.8442, 0.2031), (1.198, -0.7269, 0.1005), (1.232, -0.7269, 0.1005), (1.198, -0.7269, 0.2031), (1.232, -0.7269, 0.2031)], [], [(0, 1, 3, 2), (2, 3, 7, 6), (6, 7, 5, 4), (4, 5, 1, 0), (7, 3, 1, 5), (8, 9, 11, 10), (10, 11, 15, 14), (14, 15, 13, 12), (12, 13, 9, 8), (15, 11, 9, 13), (16, 17, 19, 18), (18, 19, 23, 22), (22, 23, 21, 20), (20, 21, 17, 16), (23, 19, 17, 21), (24, 25, 27, 26), (26, 27, 31, 30), (30, 31, 29, 28), (28, 29, 25, 24), (31, 27, 25, 29), (32, 33, 35, 34), (34, 35, 39, 38), (38, 39, 37, 36), (36, 37, 33, 32), (39, 35, 33, 37), (40, 41, 43, 42), (42, 43, 47, 46), (46, 47, 45, 44), (44, 45, 41, 40), (47, 43, 41, 45), (48, 49, 51, 50), (50, 51, 55, 54), (54, 55, 53, 52), (52, 53, 49, 48), (55, 51, 49, 53), (56, 57, 59, 58), (58, 59, 63, 62), (62, 63, 61, 60), (60, 61, 57, 56), (63, 59, 57, 61), (64, 65, 67, 66), (66, 67, 71, 70), (70, 71, 69, 68), (68, 69, 65, 64), (71, 67, 65, 69), (72, 73, 75, 74), (74, 75, 79, 78), (78, 79, 77, 76), (76, 77, 73, 72), (79, 75, 73, 77), (80, 81, 83, 82), (82, 83, 87, 86), (86, 87, 85, 84), (84, 85, 81, 80), (87, 83, 81, 85), (88, 89, 91, 90), (90, 91, 95, 94), (94, 95, 93, 92), (92, 93, 89, 88), (95, 91, 89, 93), (96, 97, 99, 98), (98, 99, 103, 102), (102, 103, 101, 100), (100, 101, 97, 96), (103, 99, 97, 101)])
_uv = me_cube_003.uv_layers.new(name='UVMap')
_uv.uv.foreach_set('vector', [0.375, 0.0, 0.625, 0.0, 0.625, 0.25, 0.375, 0.25, 0.375, 0.25, 0.625, 0.25, 0.625, 0.5, 0.375, 0.5, 0.375, 0.5, 0.625, 0.5, 0.625, 0.75, 0.375, 0.75, 0.375, 0.75, 0.625, 0.75, 0.625, 1.0, 0.375, 1.0, 0.625, 0.5, 0.875, 0.5, 0.875, 0.75, 0.625, 0.75, 0.375, 0.0, 0.625, 0.0, 0.625, 0.25, 0.375, 0.25, 0.375, 0.25, 0.625, 0.25, 0.625, 0.5, 0.375, 0.5, 0.375, 0.5, 0.625, 0.5, 0.625, 0.75, 0.375, 0.75, 0.375, 0.75, 0.625, 0.75, 0.625, 1.0, 0.375, 1.0, 0.625, 0.5, 0.875, 0.5, 0.875, 0.75, 0.625, 0.75, 0.375, 0.0, 0.625, 0.0, 0.625, 0.25, 0.375, 0.25, 0.375, 0.25, 0.625, 0.25, 0.625, 0.5, 0.375, 0.5, 0.375, 0.5, 0.625, 0.5, 0.625, 0.75, 0.375, 0.75, 0.375, 0.75, 0.625, 0.75, 0.625, 1.0, 0.375, 1.0, 0.625, 0.5, 0.875, 0.5, 0.875, 0.75, 0.625, 0.75, 0.375, 0.0, 0.625, 0.0, 0.625, 0.25, 0.375, 0.25, 0.375, 0.25, 0.625, 0.25, 0.625, 0.5, 0.375, 0.5, 0.375, 0.5, 0.625, 0.5, 0.625, 0.75, 0.375, 0.75, 0.375, 0.75, 0.625, 0.75, 0.625, 1.0, 0.375, 1.0, 0.625, 0.5, 0.875, 0.5, 0.875, 0.75, 0.625, 0.75, 0.375, 0.0, 0.625, 0.0, 0.625, 0.25, 0.375, 0.25, 0.375, 0.25, 0.625, 0.25, 0.625, 0.5, 0.375, 0.5, 0.375, 0.5, 0.625, 0.5, 0.625, 0.75, 0.375, 0.75, 0.375, 0.75, 0.625, 0.75, 0.625, 1.0, 0.375, 1.0, 0.625, 0.5, 0.875, 0.5, 0.875, 0.75, 0.625, 0.75, 0.375, 0.0, 0.625, 0.0, 0.625, 0.25, 0.375, 0.25, 0.375, 0.25, 0.625, 0.25, 0.625, 0.5, 0.375, 0.5, 0.375, 0.5, 0.625, 0.5, 0.625, 0.75, 0.375, 0.75, 0.375, 0.75, 0.625, 0.75, 0.625, 1.0, 0.375, 1.0, 0.625, 0.5, 0.875, 0.5, 0.875, 0.75, 0.625, 0.75, 0.375, 0.0, 0.625, 0.0, 0.625, 0.25, 0.375, 0.25, 0.375, 0.25, 0.625, 0.25, 0.625, 0.5, 0.375, 0.5, 0.375, 0.5, 0.625, 0.5, 0.625, 0.75, 0.375, 0.75, 0.375, 0.75, 0.625, 0.75, 0.625, 1.0, 0.375, 1.0, 0.625, 0.5, 0.875, 0.5, 0.875, 0.75, 0.625, 0.75, 0.375, 0.0, 0.625, 0.0, 0.625, 0.25, 0.375, 0.25, 0.375, 0.25, 0.625, 0.25, 0.625, 0.5, 0.375, 0.5, 0.375, 0.5, 0.625, 0.5, 0.625, 0.75, 0.375, 0.75, 0.375, 0.75, 0.625, 0.75, 0.625, 1.0, 0.375, 1.0, 0.625, 0.5, 0.875, 0.5, 0.875, 0.75, 0.625, 0.75, 0.375, 0.0, 0.625, 0.0, 0.625, 0.25, 0.375, 0.25, 0.375, 0.25, 0.625, 0.25, 0.625, 0.5, 0.375, 0.5, 0.375, 0.5, 0.625, 0.5, 0.625, 0.75, 0.375, 0.75, 0.375, 0.75, 0.625, 0.75, 0.625, 1.0, 0.375, 1.0, 0.625, 0.5, 0.875, 0.5, 0.875, 0.75, 0.625, 0.75, 0.375, 0.0, 0.625, 0.0, 0.625, 0.25, 0.375, 0.25, 0.375, 0.25, 0.625, 0.25, 0.625, 0.5, 0.375, 0.5, 0.375, 0.5, 0.625, 0.5, 0.625, 0.75, 0.375, 0.75, 0.375, 0.75, 0.625, 0.75, 0.625, 1.0, 0.375, 1.0, 0.625, 0.5, 0.875, 0.5, 0.875, 0.75, 0.625, 0.75, 0.375, 0.0, 0.625, 0.0, 0.625, 0.25, 0.375, 0.25, 0.375, 0.25, 0.625, 0.25, 0.625, 0.5, 0.375, 0.5, 0.375, 0.5, 0.625, 0.5, 0.625, 0.75, 0.375, 0.75, 0.375, 0.75, 0.625, 0.75, 0.625, 1.0, 0.375, 1.0, 0.625, 0.5, 0.875, 0.5, 0.875, 0.75, 0.625, 0.75, 0.375, 0.0, 0.625, 0.0, 0.625, 0.25, 0.375, 0.25, 0.375, 0.25, 0.625, 0.25, 0.625, 0.5, 0.375, 0.5, 0.375, 0.5, 0.625, 0.5, 0.625, 0.75, 0.375, 0.75, 0.375, 0.75, 0.625, 0.75, 0.625, 1.0, 0.375, 1.0, 0.625, 0.5, 0.875, 0.5, 0.875, 0.75, 0.625, 0.75, 0.375, 0.0, 0.625, 0.0, 0.625, 0.25, 0.375, 0.25, 0.375, 0.25, 0.625, 0.25, 0.625, 0.5, 0.375, 0.5, 0.375, 0.5, 0.625, 0.5, 0.625, 0.75, 0.375, 0.75, 0.375, 0.75, 0.625, 0.75, 0.625, 1.0, 0.375, 1.0, 0.625, 0.5, 0.875, 0.5, 0.875, 0.75, 0.625, 0.75])
me_cube_003.materials.append(mat_material)
me_cube_003.use_remesh_preserve_volume = False
me_cube_003.use_remesh_preserve_attributes = False
me_cube_003.use_mirror_vertex_groups = False
me_cube_003.update()
me_cube_004 = bpy.data.meshes.new('Cube.004')
me_cube_004.from_pydata([(1.148, 1.132, -0.5638), (1.268, 1.132, -0.568), (1.268, 0.6389, -0.568), (1.148, 0.6389, -0.5638), (1.26, 1.132, -0.7986), (1.14, 1.132, -0.7944), (1.26, 0.6389, -0.7986), (1.14, 0.6389, -0.7944), (1.148, 1.01, -0.563), (1.148, 0.8439, -0.5638), (1.148, 0.7003, -0.5638), (1.268, 0.7003, -0.568), (1.268, 0.8439, -0.568), (1.268, 0.9876, -0.568), (1.26, 0.9876, -0.7986), (1.26, 0.8439, -0.7986), (1.26, 0.7003, -0.7986), (1.14, 0.7003, -0.7944), (1.14, 0.8439, -0.7944), (1.14, 1.01, -0.7936), (0.7967, 1.01, -0.7816), (0.7969, 1.132, -0.7824), (0.8049, 1.132, -0.5518), (0.8048, 1.01, -0.551), (1.138, 1.12, 0.1057), (1.257, 1.12, 0.1015), (1.257, 0.6266, 0.1015), (1.138, 0.6266, 0.1057), (1.249, 1.12, -0.1291), (1.129, 1.12, -0.1249), (1.249, 0.6266, -0.1291), (1.129, 0.6266, -0.1249), (1.137, 0.9979, 0.1064), (1.138, 0.8317, 0.1057), (1.138, 0.6881, 0.1057), (1.257, 0.6881, 0.1015), (1.257, 0.8317, 0.1015), (1.257, 0.9753, 0.1015), (1.249, 0.9753, -0.1291), (1.249, 0.8317, -0.1291), (1.249, 0.6881, -0.1291), (1.129, 0.6881, -0.1249), (1.129, 0.8317, -0.1249), (1.129, 0.9979, -0.1242), (0.7864, 0.9979, -0.1122), (0.7866, 1.12, -0.1129), (0.7947, 1.12, 0.1177), (0.7945, 0.9979, 0.1184)], [], [(11, 10, 3, 2), (2, 3, 7, 6), (14, 19, 5, 4), (4, 5, 0, 1), (13, 14, 4, 1), (8, 0, 22, 23), (2, 6, 16, 11), (11, 16, 15, 12), (12, 15, 14, 13), (6, 7, 17, 16), (16, 17, 18, 15), (15, 18, 19, 14), (1, 0, 8, 13), (13, 8, 9, 12), (12, 9, 10, 11), (20, 23, 22, 21), (5, 19, 20, 21), (0, 5, 21, 22), (35, 34, 27, 26), (26, 27, 31, 30), (38, 43, 29, 28), (28, 29, 24, 25), (37, 38, 28, 25), (32, 24, 46, 47), (26, 30, 40, 35), (35, 40, 39, 36), (36, 39, 38, 37), (30, 31, 41, 40), (40, 41, 42, 39), (39, 42, 43, 38), (25, 24, 32, 37), (37, 32, 33, 36), (36, 33, 34, 35), (29, 43, 44, 45), (24, 29, 45, 46)])
_uv = me_cube_004.uv_layers.new(name='UVMap')
_uv.uv.foreach_set('vector', [0.375, 0.1879, 0.625, 0.1879, 0.625, 2.697, 0.375, 2.697, 0.375, 2.697, 0.625, 2.697, 0.625, 0.5, 0.375, 0.5, 0.3614, 0.6851, 0.6092, 0.691, 0.6091, 0.753, 0.3591, 0.7533, 0.3591, 0.7533, 0.6091, 0.753, 0.625, -1.447, 0.375, -1.447, 2.572, 0.6871, 0.3614, 0.6851, 0.3591, 0.7533, 2.572, 0.75, 0.6151, 0.05952, 0.6171, -0.005078, 0.625, -0.007133, 0.625, 0.05572, 2.572, 0.5, 0.375, 0.5, 0.375, 0.5621, 2.572, 0.5621, 2.572, 0.5621, 0.375, 0.5621, 0.375, 0.6246, 2.572, 0.6246, 2.572, 0.6246, 0.375, 0.6246, 0.3614, 0.6851, 2.572, 0.6871, 0.375, 0.5, 0.625, 0.5, 0.625, 0.5621, 0.375, 0.5621, 0.375, 0.5621, 0.625, 0.5621, 0.625, 0.6246, 0.375, 0.6246, 0.375, 0.6246, 0.625, 0.6246, 0.6092, 0.691, 0.3614, 0.6851, 0.3591, -0.003319, 0.6171, -0.005078, 0.6151, 0.05952, 0.3604, 0.06262, 0.3604, 0.06262, 0.6151, 0.05952, 0.6182, 0.1264, 0.3682, 0.1263, 0.3682, 0.1263, 0.6182, 0.1264, 0.625, 0.1879, 0.375, 0.1879, 0.625, 0.6943, -1.572, 0.6871, -1.572, 0.75, 0.625, 0.7571, 0.6091, 0.753, 0.6092, 0.691, 0.625, 0.6943, 0.625, 0.7571, 0.625, -1.447, 0.6091, 0.753, 0.625, 0.7571, 0.625, -1.447, 0.375, 0.1879, 0.625, 0.1879, 0.625, 2.697, 0.375, 2.697, 0.375, 2.697, 0.625, 2.697, 0.625, 0.5, 0.375, 0.5, 0.3614, 0.6851, 0.6092, 0.691, 0.6091, 0.753, 0.3591, 0.7533, 0.3591, 0.7533, 0.6091, 0.753, 0.625, -1.447, 0.375, -1.447, 2.572, 0.6871, 0.3614, 0.6851, 0.3591, 0.7533, 2.572, 0.75, 0.6151, 0.05952, 0.6171, -0.005078, 0.625, -0.007133, 0.625, 0.05572, 2.572, 0.5, 0.375, 0.5, 0.375, 0.5621, 2.572, 0.5621, 2.572, 0.5621, 0.375, 0.5621, 0.375, 0.6246, 2.572, 0.6246, 2.572, 0.6246, 0.375, 0.6246, 0.3614, 0.6851, 2.572, 0.6871, 0.375, 0.5, 0.625, 0.5, 0.625, 0.5621, 0.375, 0.5621, 0.375, 0.5621, 0.625, 0.5621, 0.625, 0.6246, 0.375, 0.6246, 0.375, 0.6246, 0.625, 0.6246, 0.6092, 0.691, 0.3614, 0.6851, 0.3591, -0.003319, 0.6171, -0.005078, 0.6151, 0.05952, 0.3604, 0.06262, 0.3604, 0.06262, 0.6151, 0.05952, 0.6182, 0.1264, 0.3682, 0.1263, 0.3682, 0.1263, 0.6182, 0.1264, 0.625, 0.1879, 0.375, 0.1879, 0.6091, 0.753, 0.6092, 0.691, 0.625, 0.6943, 0.625, 0.7571, 0.625, -1.447, 0.6091, 0.753, 0.625, 0.7571, 0.625, -1.447])
me_cube_004.materials.append(mat_material)
me_cube_004.use_remesh_preserve_volume = False
me_cube_004.use_remesh_preserve_attributes = False
me_cube_004.use_mirror_vertex_groups = False
me_cube_004.update()

# ---- curves / text
txt_text = bpy.data.curves.new('Text', 'FONT')
txt_text.dimensions = '2D'
txt_text.body = '1'
txt_text.materials.append(mat_knap_farve)
txt_text.extrude = 0.01
txt_text_001 = bpy.data.curves.new('Text.001', 'FONT')
txt_text_001.dimensions = '2D'
txt_text_001.body = '2'
txt_text_001.materials.append(mat_knap_farve)
txt_text_001.extrude = 0.01
txt_text_002 = bpy.data.curves.new('Text.002', 'FONT')
txt_text_002.dimensions = '2D'
txt_text_002.body = '3'
txt_text_002.materials.append(mat_knap_farve)
txt_text_002.extrude = 0.01
txt_text_003 = bpy.data.curves.new('Text.003', 'FONT')
txt_text_003.dimensions = '2D'
txt_text_003.body = '6'
txt_text_003.materials.append(mat_knap_farve)
txt_text_003.extrude = 0.01
txt_text_004 = bpy.data.curves.new('Text.004', 'FONT')
txt_text_004.dimensions = '2D'
txt_text_004.body = '5'
txt_text_004.materials.append(mat_knap_farve)
txt_text_004.extrude = 0.01
txt_text_005 = bpy.data.curves.new('Text.005', 'FONT')
txt_text_005.dimensions = '2D'
txt_text_005.body = '4'
txt_text_005.materials.append(mat_knap_farve)
txt_text_005.extrude = 0.01
txt_text_006 = bpy.data.curves.new('Text.006', 'FONT')
txt_text_006.dimensions = '2D'
txt_text_006.body = '9'
txt_text_006.materials.append(mat_knap_farve)
txt_text_006.extrude = 0.01
txt_text_007 = bpy.data.curves.new('Text.007', 'FONT')
txt_text_007.dimensions = '2D'
txt_text_007.body = '8'
txt_text_007.materials.append(mat_knap_farve)
txt_text_007.extrude = 0.01
txt_text_008 = bpy.data.curves.new('Text.008', 'FONT')
txt_text_008.dimensions = '2D'
txt_text_008.body = '7'
txt_text_008.materials.append(mat_knap_farve)
txt_text_008.extrude = 0.01
txt_text_009 = bpy.data.curves.new('Text.009', 'FONT')
txt_text_009.dimensions = '2D'
txt_text_009.body = '#'
txt_text_009.materials.append(mat_knap_farve)
txt_text_009.extrude = 0.01
txt_text_010 = bpy.data.curves.new('Text.010', 'FONT')
txt_text_010.dimensions = '2D'
txt_text_010.body = '0'
txt_text_010.materials.append(mat_knap_farve)
txt_text_010.extrude = 0.01
txt_text_011 = bpy.data.curves.new('Text.011', 'FONT')
txt_text_011.dimensions = '2D'
txt_text_011.body = '*'
txt_text_011.materials.append(mat_knap_farve)
txt_text_011.extrude = 0.01
txt_text_012 = bpy.data.curves.new('Text.012', 'FONT')
txt_text_012.dimensions = '2D'
txt_text_012.body = '_ _ _ _'
txt_text_012.materials.append(mat_knap_farve)
txt_text_012.extrude = 0.05

# ---- objects
ob_cube = bpy.data.objects.new('Cube', me_cube)
ob_handle = bpy.data.objects.new('Handle', me_cube_001)
ob_led = bpy.data.objects.new('LED', me_cube_002)
ob_keyboard = bpy.data.objects.new('Keyboard', me_cube_003)
ob_pes = bpy.data.objects.new('pes', me_cube_004)
ob_numpad_1 = bpy.data.objects.new('Numpad_1', txt_text)
ob_numpad_2 = bpy.data.objects.new('Numpad_2', txt_text_001)
ob_numpad_3 = bpy.data.objects.new('Numpad_3', txt_text_002)
ob_numpad_6 = bpy.data.objects.new('Numpad_6', txt_text_003)
ob_numpad_5 = bpy.data.objects.new('Numpad_5', txt_text_004)
ob_numpad_4 = bpy.data.objects.new('Numpad_4', txt_text_005)
ob_numpad_9 = bpy.data.objects.new('Numpad_9', txt_text_006)
ob_numpad_8 = bpy.data.objects.new('Numpad_8', txt_text_007)
ob_numpad_7 = bpy.data.objects.new('Numpad_7', txt_text_008)
ob_numpad = bpy.data.objects.new('Numpad_#', txt_text_009)
ob_numpad_0 = bpy.data.objects.new('Numpad_0', txt_text_010)
ob_numpad_1 = bpy.data.objects.new('Numpad_*', txt_text_011)
ob_led_text = bpy.data.objects.new('LED_Text', txt_text_012)

# ---- transforms, parenting, visibility, modifiers, constraints
ob_cube.location = (0.0, 0.0, 0.0)
ob_cube.rotation_euler = (3.149, 0.01742, 0.00466)
ob_cube.scale = (1.2, 1.2, 1.2)
ob_cube.lock_rotations_4d = False
ob_cube.empty_display_type = 'ARROWS'
ob_cube.lineart.crease_threshold = 0.0
ob_handle.location = (0.0, 0.0, 0.0)
ob_handle.rotation_euler = (3.149, 0.01742, 0.00466)
ob_handle.scale = (1.2, 1.2, 1.2)
ob_handle.lock_rotations_4d = False
ob_handle.empty_display_type = 'ARROWS'
ob_handle.lineart.crease_threshold = 0.0
ob_led.location = (0.0, 0.0, 0.0)
ob_led.rotation_euler = (3.149, 0.01742, 0.00466)
ob_led.scale = (1.2, 1.2, 1.2)
ob_led.lock_rotations_4d = False
ob_led.empty_display_type = 'ARROWS'
ob_led.lineart.crease_threshold = 0.0
ob_keyboard.location = (0.0, 0.0, 0.0)
ob_keyboard.rotation_euler = (3.149, 0.01742, 0.00466)
ob_keyboard.scale = (1.2, 1.2, 1.2)
ob_keyboard.lock_rotations_4d = False
ob_keyboard.empty_display_type = 'ARROWS'
ob_keyboard.lineart.crease_threshold = 0.0
ob_pes.location = (0.0, 0.0, 0.0)
ob_pes.rotation_euler = (3.149, 0.01742, 0.00466)
ob_pes.scale = (1.2, 1.2, 1.2)
ob_pes.lock_rotations_4d = False
ob_pes.empty_display_type = 'ARROWS'
ob_pes.lineart.crease_threshold = 0.0
ob_numpad_1.location = (1.48, 0.9157, 0.2537)
ob_numpad_1.rotation_euler = (1.571, -0.0, 1.571)
ob_numpad_1.scale = (0.2144, 0.2144, 0.2144)
ob_numpad_2.location = (1.48, 1.14, 0.2537)
ob_numpad_2.rotation_euler = (1.571, -0.0, 1.571)
ob_numpad_2.scale = (0.2144, 0.2144, 0.2144)
ob_numpad_3.location = (1.48, 1.362, 0.2537)
ob_numpad_3.rotation_euler = (1.571, -0.0, 1.571)
ob_numpad_3.scale = (0.2144, 0.2144, 0.2144)
ob_numpad_6.location = (1.48, 1.362, 0.07774)
ob_numpad_6.rotation_euler = (1.571, -0.0, 1.571)
ob_numpad_6.scale = (0.2144, 0.2144, 0.2144)
ob_numpad_5.location = (1.48, 1.14, 0.07774)
ob_numpad_5.rotation_euler = (1.571, -0.0, 1.571)
ob_numpad_5.scale = (0.2144, 0.2144, 0.2144)
ob_numpad_4.location = (1.48, 0.9157, 0.07774)
ob_numpad_4.rotation_euler = (1.571, -0.0, 1.571)
ob_numpad_4.scale = (0.2144, 0.2144, 0.2144)
ob_numpad_9.location = (1.471, 1.362, -0.09681)
ob_numpad_9.rotation_euler = (1.571, -0.0, 1.571)
ob_numpad_9.scale = (0.2144, 0.2144, 0.2144)
ob_numpad_8.location = (1.471, 1.14, -0.09681)
ob_numpad_8.rotation_euler = (1.571, -0.0, 1.571)
ob_numpad_8.scale = (0.2144, 0.2144, 0.2144)
ob_numpad_7.location = (1.476, 0.9157, -0.09681)
ob_numpad_7.rotation_euler = (1.571, -0.0, 1.571)
ob_numpad_7.scale = (0.2144, 0.2144, 0.2144)
ob_numpad.location = (1.471, 1.363, -0.2594)
ob_numpad.rotation_euler = (1.571, -0.0, 1.571)
ob_numpad.scale = (0.2144, 0.2144, 0.2144)
ob_numpad_0.location = (1.471, 1.14, -0.2594)
ob_numpad_0.rotation_euler = (1.571, -0.0, 1.571)
ob_numpad_0.scale = (0.2144, 0.2144, 0.2144)
ob_numpad_1.location = (1.471, 0.9285, -0.2828)
ob_numpad_1.rotation_euler = (1.571, -0.0, 1.571)
ob_numpad_1.scale = (0.2144, 0.2144, 0.2144)
ob_led_text.location = (1.494, 0.9833, 0.6362)
ob_led_text.rotation_euler = (1.571, -0.0, 1.571)
ob_led_text.scale = (0.3614, 0.3614, 0.3614)

# ---- collection membership
col_collection.objects.link(ob_cube)
col_collection.objects.link(ob_handle)
col_collection.objects.link(ob_led)
col_collection.objects.link(ob_keyboard)
col_collection.objects.link(ob_pes)
col_collection.objects.link(ob_numpad_1)
col_collection.objects.link(ob_numpad_2)
col_collection.objects.link(ob_numpad_3)
col_collection.objects.link(ob_numpad_6)
col_collection.objects.link(ob_numpad_5)
col_collection.objects.link(ob_numpad_4)
col_collection.objects.link(ob_numpad_9)
col_collection.objects.link(ob_numpad_8)
col_collection.objects.link(ob_numpad_7)
col_collection.objects.link(ob_numpad)
col_collection.objects.link(ob_numpad_0)
col_collection.objects.link(ob_numpad_1)
col_collection.objects.link(ob_led_text)

# ---- scene / render settings (as saved in the file)
scene.frame_start = 1; scene.frame_end = 250; scene.frame_set(12)
scene.render.engine = 'BLENDER_EEVEE_NEXT'
scene.cycles.use_denoising = False
scene.cycles.samples = 128
scene.cycles.sampling_pattern = 'TABULATED_SOBOL'
scene.cycles.use_adaptive_sampling = False
scene.cycles.use_light_tree = False
scene.view_settings.view_transform = 'Filmic'
bpy.context.view_layer.update()

# ---- added for rendering (the .blend has no active camera and no usable light): camera, sun
cam_auto = bpy.data.cameras.new('AutoCamera')
cam_auto.lens = 50.0
cam_auto.sensor_width = 36.0
cam_auto.clip_end = 1000.0
ob_auto_camera = bpy.data.objects.new('AutoCamera', cam_auto)
scene.collection.objects.link(ob_auto_camera)
ob_auto_camera.location = (5.36737, -5.37182, 4.37747)
ob_auto_camera.rotation_euler = (1.09748, -7.21219e-08, 0.694738)
scene.camera = ob_auto_camera
light_auto_sun = bpy.data.lights.new('AutoSun', 'SUN')
light_auto_sun.energy = 3.0
light_auto_sun.angle = 0.0523599
ob_auto_sun = bpy.data.objects.new('AutoSun', light_auto_sun)
scene.collection.objects.link(ob_auto_sun)
ob_auto_sun.rotation_euler = (0.872665, 0.174533, 0.523599)
bpy.context.view_layer.update()
